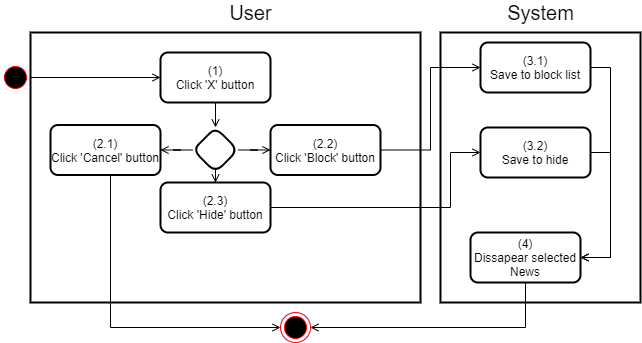

The diagram above was exported from draw.io. Its source (the exported page's mxGraphModel, read from the mxfile embedded in the PNG):
<mxGraphModel dx="920" dy="905" grid="1" gridSize="10" guides="1" tooltips="1" connect="1" arrows="1" fold="1" page="1" pageScale="1" pageWidth="850" pageHeight="1100" math="0" shadow="0">
  <root>
    <mxCell id="BUJpuJcBuWeKlbPOLgAe-0" />
    <mxCell id="BUJpuJcBuWeKlbPOLgAe-1" parent="BUJpuJcBuWeKlbPOLgAe-0" />
    <mxCell id="sN7SHSnUnKfSBwKG89lv-0" value="" style="rounded=0;whiteSpace=wrap;html=1;strokeWidth=2;" parent="BUJpuJcBuWeKlbPOLgAe-1" vertex="1">
      <mxGeometry x="440" y="170" width="200" height="270" as="geometry" />
    </mxCell>
    <mxCell id="sN7SHSnUnKfSBwKG89lv-1" value="" style="rounded=0;whiteSpace=wrap;html=1;strokeWidth=2;" parent="BUJpuJcBuWeKlbPOLgAe-1" vertex="1">
      <mxGeometry x="30" y="170" width="390" height="270" as="geometry" />
    </mxCell>
    <mxCell id="sN7SHSnUnKfSBwKG89lv-2" value="&lt;font style=&quot;font-size: 20px&quot;&gt;User&lt;/font&gt;" style="text;html=1;align=center;verticalAlign=middle;resizable=0;points=[];autosize=1;strokeColor=none;fillColor=none;" parent="BUJpuJcBuWeKlbPOLgAe-1" vertex="1">
      <mxGeometry x="220" y="140" width="60" height="20" as="geometry" />
    </mxCell>
    <mxCell id="sN7SHSnUnKfSBwKG89lv-3" value="&lt;font style=&quot;font-size: 20px&quot;&gt;System&lt;/font&gt;" style="text;html=1;align=center;verticalAlign=middle;resizable=0;points=[];autosize=1;strokeColor=none;fillColor=none;" parent="BUJpuJcBuWeKlbPOLgAe-1" vertex="1">
      <mxGeometry x="500" y="140" width="80" height="20" as="geometry" />
    </mxCell>
    <mxCell id="_uWsPCoDd9NmbdK-yOV9-9" style="edgeStyle=orthogonalEdgeStyle;rounded=0;orthogonalLoop=1;jettySize=auto;html=1;entryX=0;entryY=0.5;entryDx=0;entryDy=0;endArrow=open;endFill=0;" parent="BUJpuJcBuWeKlbPOLgAe-1" source="sN7SHSnUnKfSBwKG89lv-4" target="sN7SHSnUnKfSBwKG89lv-6" edge="1">
      <mxGeometry relative="1" as="geometry" />
    </mxCell>
    <mxCell id="sN7SHSnUnKfSBwKG89lv-4" value="v&amp;nbsp; &amp;nbsp; &amp;nbsp;" style="ellipse;html=1;shape=startState;fillColor=#000000;strokeColor=#ff0000;rounded=0;" parent="BUJpuJcBuWeKlbPOLgAe-1" vertex="1">
      <mxGeometry y="200" width="30" height="30" as="geometry" />
    </mxCell>
    <mxCell id="sN7SHSnUnKfSBwKG89lv-9" value="" style="edgeStyle=orthogonalEdgeStyle;rounded=0;orthogonalLoop=1;jettySize=auto;html=1;endArrow=open;endFill=0;" parent="BUJpuJcBuWeKlbPOLgAe-1" source="sN7SHSnUnKfSBwKG89lv-6" target="sN7SHSnUnKfSBwKG89lv-8" edge="1">
      <mxGeometry relative="1" as="geometry" />
    </mxCell>
    <mxCell id="sN7SHSnUnKfSBwKG89lv-6" value="(1)&lt;br&gt;Click 'X' button" style="rounded=1;whiteSpace=wrap;html=1;strokeWidth=2;" parent="BUJpuJcBuWeKlbPOLgAe-1" vertex="1">
      <mxGeometry x="160" y="190" width="110" height="50" as="geometry" />
    </mxCell>
    <mxCell id="sN7SHSnUnKfSBwKG89lv-11" value="" style="edgeStyle=orthogonalEdgeStyle;rounded=0;orthogonalLoop=1;jettySize=auto;html=1;endArrow=open;endFill=0;" parent="BUJpuJcBuWeKlbPOLgAe-1" source="sN7SHSnUnKfSBwKG89lv-8" target="sN7SHSnUnKfSBwKG89lv-10" edge="1">
      <mxGeometry relative="1" as="geometry" />
    </mxCell>
    <mxCell id="sN7SHSnUnKfSBwKG89lv-13" value="" style="edgeStyle=orthogonalEdgeStyle;rounded=0;orthogonalLoop=1;jettySize=auto;html=1;endArrow=open;endFill=0;" parent="BUJpuJcBuWeKlbPOLgAe-1" source="sN7SHSnUnKfSBwKG89lv-8" target="sN7SHSnUnKfSBwKG89lv-12" edge="1">
      <mxGeometry relative="1" as="geometry" />
    </mxCell>
    <mxCell id="sN7SHSnUnKfSBwKG89lv-15" value="" style="edgeStyle=orthogonalEdgeStyle;rounded=0;orthogonalLoop=1;jettySize=auto;html=1;endArrow=open;endFill=0;" parent="BUJpuJcBuWeKlbPOLgAe-1" source="sN7SHSnUnKfSBwKG89lv-8" target="sN7SHSnUnKfSBwKG89lv-14" edge="1">
      <mxGeometry relative="1" as="geometry" />
    </mxCell>
    <mxCell id="sN7SHSnUnKfSBwKG89lv-8" value="" style="rhombus;whiteSpace=wrap;html=1;rounded=1;strokeWidth=2;" parent="BUJpuJcBuWeKlbPOLgAe-1" vertex="1">
      <mxGeometry x="192.5" y="265" width="45" height="45" as="geometry" />
    </mxCell>
    <mxCell id="sN7SHSnUnKfSBwKG89lv-17" style="edgeStyle=orthogonalEdgeStyle;rounded=0;orthogonalLoop=1;jettySize=auto;html=1;entryX=0;entryY=0.5;entryDx=0;entryDy=0;endArrow=open;endFill=0;" parent="BUJpuJcBuWeKlbPOLgAe-1" source="sN7SHSnUnKfSBwKG89lv-10" target="sN7SHSnUnKfSBwKG89lv-16" edge="1">
      <mxGeometry relative="1" as="geometry" />
    </mxCell>
    <mxCell id="sN7SHSnUnKfSBwKG89lv-10" value="(2.2)&lt;br&gt;Click 'Block' button" style="rounded=1;whiteSpace=wrap;html=1;strokeWidth=2;" parent="BUJpuJcBuWeKlbPOLgAe-1" vertex="1">
      <mxGeometry x="270" y="262.5" width="110" height="50" as="geometry" />
    </mxCell>
    <mxCell id="_uWsPCoDd9NmbdK-yOV9-7" style="edgeStyle=orthogonalEdgeStyle;rounded=0;orthogonalLoop=1;jettySize=auto;html=1;entryX=0;entryY=0.5;entryDx=0;entryDy=0;endArrow=open;endFill=0;" parent="BUJpuJcBuWeKlbPOLgAe-1" source="sN7SHSnUnKfSBwKG89lv-12" edge="1">
      <mxGeometry relative="1" as="geometry">
        <Array as="points">
          <mxPoint x="110" y="465" />
        </Array>
        <mxPoint x="280" y="465" as="targetPoint" />
      </mxGeometry>
    </mxCell>
    <mxCell id="sN7SHSnUnKfSBwKG89lv-12" value="(2.1)&lt;br&gt;Click 'Cancel' button" style="rounded=1;whiteSpace=wrap;html=1;strokeWidth=2;" parent="BUJpuJcBuWeKlbPOLgAe-1" vertex="1">
      <mxGeometry x="50" y="262.5" width="110" height="50" as="geometry" />
    </mxCell>
    <mxCell id="sN7SHSnUnKfSBwKG89lv-19" style="edgeStyle=orthogonalEdgeStyle;rounded=0;orthogonalLoop=1;jettySize=auto;html=1;entryX=0;entryY=0.5;entryDx=0;entryDy=0;endArrow=open;endFill=0;" parent="BUJpuJcBuWeKlbPOLgAe-1" source="sN7SHSnUnKfSBwKG89lv-14" target="sN7SHSnUnKfSBwKG89lv-18" edge="1">
      <mxGeometry relative="1" as="geometry">
        <Array as="points">
          <mxPoint x="450" y="345" />
          <mxPoint x="450" y="290" />
        </Array>
      </mxGeometry>
    </mxCell>
    <mxCell id="sN7SHSnUnKfSBwKG89lv-14" value="(2.3)&lt;br&gt;Click 'Hide' button" style="rounded=1;whiteSpace=wrap;html=1;strokeWidth=2;" parent="BUJpuJcBuWeKlbPOLgAe-1" vertex="1">
      <mxGeometry x="160" y="320" width="110" height="50" as="geometry" />
    </mxCell>
    <mxCell id="_uWsPCoDd9NmbdK-yOV9-1" style="edgeStyle=orthogonalEdgeStyle;rounded=0;orthogonalLoop=1;jettySize=auto;html=1;entryX=1;entryY=0.5;entryDx=0;entryDy=0;endArrow=open;endFill=0;" parent="BUJpuJcBuWeKlbPOLgAe-1" source="sN7SHSnUnKfSBwKG89lv-16" target="_uWsPCoDd9NmbdK-yOV9-0" edge="1">
      <mxGeometry relative="1" as="geometry">
        <Array as="points">
          <mxPoint x="610" y="205" />
          <mxPoint x="610" y="395" />
        </Array>
      </mxGeometry>
    </mxCell>
    <mxCell id="sN7SHSnUnKfSBwKG89lv-16" value="(3.1)&lt;br&gt;Save to block list" style="rounded=1;whiteSpace=wrap;html=1;strokeWidth=2;" parent="BUJpuJcBuWeKlbPOLgAe-1" vertex="1">
      <mxGeometry x="480" y="180" width="110" height="50" as="geometry" />
    </mxCell>
    <mxCell id="_uWsPCoDd9NmbdK-yOV9-2" style="edgeStyle=orthogonalEdgeStyle;rounded=0;orthogonalLoop=1;jettySize=auto;html=1;entryX=1;entryY=0.5;entryDx=0;entryDy=0;endArrow=open;endFill=0;" parent="BUJpuJcBuWeKlbPOLgAe-1" source="sN7SHSnUnKfSBwKG89lv-18" target="_uWsPCoDd9NmbdK-yOV9-0" edge="1">
      <mxGeometry relative="1" as="geometry">
        <Array as="points">
          <mxPoint x="610" y="290" />
          <mxPoint x="610" y="395" />
        </Array>
      </mxGeometry>
    </mxCell>
    <mxCell id="sN7SHSnUnKfSBwKG89lv-18" value="(3.2)&lt;br&gt;Save to hide" style="rounded=1;whiteSpace=wrap;html=1;strokeWidth=2;" parent="BUJpuJcBuWeKlbPOLgAe-1" vertex="1">
      <mxGeometry x="480" y="265" width="110" height="50" as="geometry" />
    </mxCell>
    <mxCell id="_uWsPCoDd9NmbdK-yOV9-8" style="edgeStyle=orthogonalEdgeStyle;rounded=0;orthogonalLoop=1;jettySize=auto;html=1;entryX=1;entryY=0.5;entryDx=0;entryDy=0;endArrow=open;endFill=0;" parent="BUJpuJcBuWeKlbPOLgAe-1" source="_uWsPCoDd9NmbdK-yOV9-0" edge="1">
      <mxGeometry relative="1" as="geometry">
        <mxPoint x="310" y="465" as="targetPoint" />
        <Array as="points">
          <mxPoint x="525" y="465" />
        </Array>
      </mxGeometry>
    </mxCell>
    <mxCell id="_uWsPCoDd9NmbdK-yOV9-0" value="(4)&lt;br&gt;Dissapear selected News" style="rounded=1;whiteSpace=wrap;html=1;strokeWidth=2;" parent="BUJpuJcBuWeKlbPOLgAe-1" vertex="1">
      <mxGeometry x="470" y="370" width="110" height="50" as="geometry" />
    </mxCell>
    <mxCell id="4e8DLljIikkkX_SbNAtZ-0" value="" style="ellipse;html=1;shape=endState;fillColor=#000000;strokeColor=#ff0000;" parent="BUJpuJcBuWeKlbPOLgAe-1" vertex="1">
      <mxGeometry x="280" y="450" width="30" height="30" as="geometry" />
    </mxCell>
  </root>
</mxGraphModel>